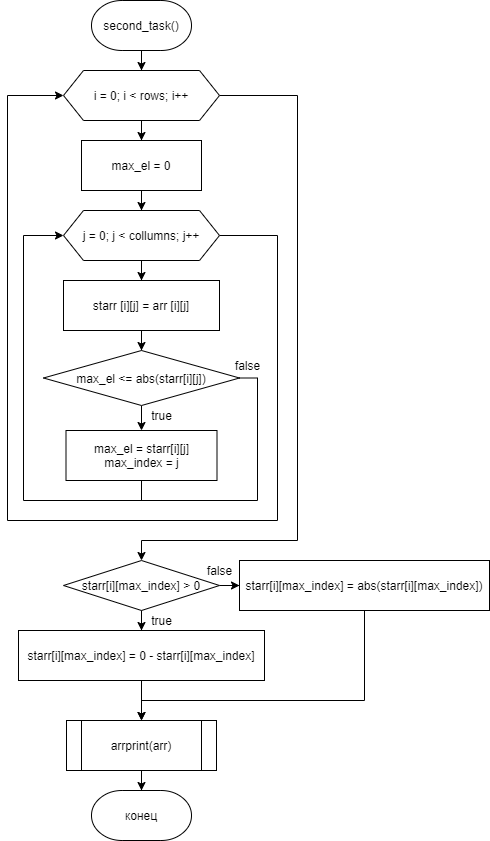

The diagram above was exported from draw.io. Its source (the exported page's mxGraphModel, read from the mxfile embedded in the PNG):
<mxGraphModel dx="1185" dy="721" grid="1" gridSize="10" guides="1" tooltips="1" connect="1" arrows="1" fold="1" page="1" pageScale="1" pageWidth="827" pageHeight="1169" math="0" shadow="0">
  <root>
    <mxCell id="0" />
    <mxCell id="1" parent="0" />
    <mxCell id="Pr5S-_O7P3RR-uvvs0kj-10" style="edgeStyle=orthogonalEdgeStyle;rounded=0;orthogonalLoop=1;jettySize=auto;html=1;entryX=0.5;entryY=0;entryDx=0;entryDy=0;strokeWidth=1;" edge="1" parent="1" source="Pr5S-_O7P3RR-uvvs0kj-1" target="Pr5S-_O7P3RR-uvvs0kj-3">
      <mxGeometry relative="1" as="geometry" />
    </mxCell>
    <mxCell id="Pr5S-_O7P3RR-uvvs0kj-1" value="second_task()" style="strokeWidth=1;html=1;shape=mxgraph.flowchart.terminator;whiteSpace=wrap;" vertex="1" parent="1">
      <mxGeometry x="364" y="230" width="100" height="50" as="geometry" />
    </mxCell>
    <mxCell id="Pr5S-_O7P3RR-uvvs0kj-11" style="edgeStyle=orthogonalEdgeStyle;rounded=0;orthogonalLoop=1;jettySize=auto;html=1;entryX=0.5;entryY=0;entryDx=0;entryDy=0;strokeWidth=1;" edge="1" parent="1" source="Pr5S-_O7P3RR-uvvs0kj-3" target="Pr5S-_O7P3RR-uvvs0kj-5">
      <mxGeometry relative="1" as="geometry" />
    </mxCell>
    <mxCell id="Pr5S-_O7P3RR-uvvs0kj-24" style="edgeStyle=orthogonalEdgeStyle;rounded=0;orthogonalLoop=1;jettySize=auto;html=1;entryX=0.5;entryY=0;entryDx=0;entryDy=0;endArrow=classic;endFill=1;strokeWidth=1;" edge="1" parent="1" source="Pr5S-_O7P3RR-uvvs0kj-3" target="Pr5S-_O7P3RR-uvvs0kj-21">
      <mxGeometry relative="1" as="geometry">
        <Array as="points">
          <mxPoint x="570" y="325" />
          <mxPoint x="570" y="770" />
          <mxPoint x="414" y="770" />
        </Array>
      </mxGeometry>
    </mxCell>
    <mxCell id="Pr5S-_O7P3RR-uvvs0kj-3" value="i = 0; i &amp;lt; rows; i++" style="shape=hexagon;perimeter=hexagonPerimeter2;whiteSpace=wrap;html=1;fixedSize=1;strokeWidth=1;shadow=0;" vertex="1" parent="1">
      <mxGeometry x="336" y="300" width="156" height="50" as="geometry" />
    </mxCell>
    <mxCell id="Pr5S-_O7P3RR-uvvs0kj-13" style="edgeStyle=orthogonalEdgeStyle;rounded=0;orthogonalLoop=1;jettySize=auto;html=1;entryX=0.5;entryY=0;entryDx=0;entryDy=0;strokeWidth=1;" edge="1" parent="1" source="Pr5S-_O7P3RR-uvvs0kj-4" target="Pr5S-_O7P3RR-uvvs0kj-7">
      <mxGeometry relative="1" as="geometry" />
    </mxCell>
    <mxCell id="Pr5S-_O7P3RR-uvvs0kj-18" style="edgeStyle=orthogonalEdgeStyle;rounded=0;orthogonalLoop=1;jettySize=auto;html=1;entryX=0;entryY=0.5;entryDx=0;entryDy=0;endArrow=classic;endFill=1;strokeWidth=1;" edge="1" parent="1" source="Pr5S-_O7P3RR-uvvs0kj-4" target="Pr5S-_O7P3RR-uvvs0kj-3">
      <mxGeometry relative="1" as="geometry">
        <Array as="points">
          <mxPoint x="550" y="465" />
          <mxPoint x="550" y="750" />
          <mxPoint x="280" y="750" />
          <mxPoint x="280" y="325" />
        </Array>
      </mxGeometry>
    </mxCell>
    <mxCell id="Pr5S-_O7P3RR-uvvs0kj-4" value="j = 0; j &amp;lt; collumns; j++" style="shape=hexagon;perimeter=hexagonPerimeter2;whiteSpace=wrap;html=1;fixedSize=1;strokeWidth=1;shadow=0;" vertex="1" parent="1">
      <mxGeometry x="336" y="440" width="156" height="50" as="geometry" />
    </mxCell>
    <mxCell id="Pr5S-_O7P3RR-uvvs0kj-12" style="edgeStyle=orthogonalEdgeStyle;rounded=0;orthogonalLoop=1;jettySize=auto;html=1;strokeWidth=1;" edge="1" parent="1" source="Pr5S-_O7P3RR-uvvs0kj-5" target="Pr5S-_O7P3RR-uvvs0kj-4">
      <mxGeometry relative="1" as="geometry" />
    </mxCell>
    <mxCell id="Pr5S-_O7P3RR-uvvs0kj-5" value="max_el = 0" style="whiteSpace=wrap;html=1;strokeWidth=1;" vertex="1" parent="1">
      <mxGeometry x="354" y="370" width="120" height="50" as="geometry" />
    </mxCell>
    <mxCell id="Pr5S-_O7P3RR-uvvs0kj-14" style="edgeStyle=orthogonalEdgeStyle;rounded=0;orthogonalLoop=1;jettySize=auto;html=1;strokeWidth=1;" edge="1" parent="1" source="Pr5S-_O7P3RR-uvvs0kj-7" target="Pr5S-_O7P3RR-uvvs0kj-8">
      <mxGeometry relative="1" as="geometry" />
    </mxCell>
    <mxCell id="Pr5S-_O7P3RR-uvvs0kj-7" value="starr [i][j] = arr [i][j]" style="whiteSpace=wrap;html=1;strokeWidth=1;shadow=0;" vertex="1" parent="1">
      <mxGeometry x="336" y="510" width="156" height="50" as="geometry" />
    </mxCell>
    <mxCell id="Pr5S-_O7P3RR-uvvs0kj-15" style="edgeStyle=orthogonalEdgeStyle;rounded=0;orthogonalLoop=1;jettySize=auto;html=1;entryX=0.5;entryY=0;entryDx=0;entryDy=0;strokeWidth=1;" edge="1" parent="1" source="Pr5S-_O7P3RR-uvvs0kj-8" target="Pr5S-_O7P3RR-uvvs0kj-9">
      <mxGeometry relative="1" as="geometry" />
    </mxCell>
    <mxCell id="Pr5S-_O7P3RR-uvvs0kj-16" style="edgeStyle=orthogonalEdgeStyle;rounded=0;orthogonalLoop=1;jettySize=auto;html=1;entryX=0;entryY=0.5;entryDx=0;entryDy=0;strokeWidth=1;" edge="1" parent="1" source="Pr5S-_O7P3RR-uvvs0kj-8" target="Pr5S-_O7P3RR-uvvs0kj-4">
      <mxGeometry relative="1" as="geometry">
        <Array as="points">
          <mxPoint x="530" y="607" />
          <mxPoint x="530" y="730" />
          <mxPoint x="296" y="730" />
          <mxPoint x="296" y="465" />
        </Array>
      </mxGeometry>
    </mxCell>
    <mxCell id="Pr5S-_O7P3RR-uvvs0kj-8" value="max_el &lt;= abs(starr[i][j])" style="rhombus;whiteSpace=wrap;html=1;strokeWidth=1;" vertex="1" parent="1">
      <mxGeometry x="316" y="580" width="196" height="55" as="geometry" />
    </mxCell>
    <mxCell id="Pr5S-_O7P3RR-uvvs0kj-17" style="edgeStyle=orthogonalEdgeStyle;rounded=0;orthogonalLoop=1;jettySize=auto;html=1;endArrow=none;endFill=0;strokeWidth=1;" edge="1" parent="1" source="Pr5S-_O7P3RR-uvvs0kj-9">
      <mxGeometry relative="1" as="geometry">
        <mxPoint x="413.9999999999998" y="730" as="targetPoint" />
      </mxGeometry>
    </mxCell>
    <mxCell id="Pr5S-_O7P3RR-uvvs0kj-9" value="&lt;div&gt;max_el = starr[i][j]&lt;/div&gt;&lt;div&gt;&lt;span&gt;max_index = j&lt;/span&gt;&lt;/div&gt;" style="whiteSpace=wrap;html=1;strokeWidth=1;" vertex="1" parent="1">
      <mxGeometry x="338.5" y="660" width="151" height="50" as="geometry" />
    </mxCell>
    <mxCell id="Pr5S-_O7P3RR-uvvs0kj-19" value="true" style="text;html=1;align=center;verticalAlign=middle;resizable=0;points=[];autosize=1;strokeColor=none;fillColor=none;strokeWidth=1;" vertex="1" parent="1">
      <mxGeometry x="414" y="635" width="40" height="20" as="geometry" />
    </mxCell>
    <mxCell id="Pr5S-_O7P3RR-uvvs0kj-20" value="false" style="text;html=1;align=center;verticalAlign=middle;resizable=0;points=[];autosize=1;strokeColor=none;fillColor=none;strokeWidth=1;" vertex="1" parent="1">
      <mxGeometry x="500" y="585" width="40" height="20" as="geometry" />
    </mxCell>
    <mxCell id="Pr5S-_O7P3RR-uvvs0kj-25" style="edgeStyle=orthogonalEdgeStyle;rounded=0;orthogonalLoop=1;jettySize=auto;html=1;entryX=0;entryY=0.5;entryDx=0;entryDy=0;endArrow=classic;endFill=1;strokeWidth=1;" edge="1" parent="1" source="Pr5S-_O7P3RR-uvvs0kj-21" target="Pr5S-_O7P3RR-uvvs0kj-23">
      <mxGeometry relative="1" as="geometry" />
    </mxCell>
    <mxCell id="Pr5S-_O7P3RR-uvvs0kj-26" style="edgeStyle=orthogonalEdgeStyle;rounded=0;orthogonalLoop=1;jettySize=auto;html=1;endArrow=classic;endFill=1;strokeWidth=1;" edge="1" parent="1" source="Pr5S-_O7P3RR-uvvs0kj-21" target="Pr5S-_O7P3RR-uvvs0kj-22">
      <mxGeometry relative="1" as="geometry" />
    </mxCell>
    <mxCell id="Pr5S-_O7P3RR-uvvs0kj-21" value="starr[i][max_index] &amp;gt; 0" style="rhombus;whiteSpace=wrap;html=1;strokeWidth=1;" vertex="1" parent="1">
      <mxGeometry x="336" y="790" width="156" height="50" as="geometry" />
    </mxCell>
    <mxCell id="Pr5S-_O7P3RR-uvvs0kj-31" style="edgeStyle=orthogonalEdgeStyle;rounded=0;orthogonalLoop=1;jettySize=auto;html=1;endArrow=classic;endFill=1;strokeWidth=1;" edge="1" parent="1" source="Pr5S-_O7P3RR-uvvs0kj-22">
      <mxGeometry relative="1" as="geometry">
        <mxPoint x="413.9999999999998" y="950" as="targetPoint" />
      </mxGeometry>
    </mxCell>
    <mxCell id="Pr5S-_O7P3RR-uvvs0kj-22" value="starr[i][max_index] = 0 - starr[i][max_index]" style="whiteSpace=wrap;html=1;strokeWidth=1;" vertex="1" parent="1">
      <mxGeometry x="291" y="860" width="246" height="50" as="geometry" />
    </mxCell>
    <mxCell id="Pr5S-_O7P3RR-uvvs0kj-30" style="edgeStyle=orthogonalEdgeStyle;rounded=0;orthogonalLoop=1;jettySize=auto;html=1;entryX=0.5;entryY=0;entryDx=0;entryDy=0;endArrow=classic;endFill=1;strokeWidth=1;" edge="1" parent="1" source="Pr5S-_O7P3RR-uvvs0kj-23" target="Pr5S-_O7P3RR-uvvs0kj-29">
      <mxGeometry relative="1" as="geometry">
        <Array as="points">
          <mxPoint x="637" y="930" />
          <mxPoint x="414" y="930" />
        </Array>
      </mxGeometry>
    </mxCell>
    <mxCell id="Pr5S-_O7P3RR-uvvs0kj-23" value="starr[i][max_index] = abs(starr[i][max_index])" style="whiteSpace=wrap;html=1;strokeWidth=1;" vertex="1" parent="1">
      <mxGeometry x="512" y="790" width="250" height="50" as="geometry" />
    </mxCell>
    <mxCell id="Pr5S-_O7P3RR-uvvs0kj-36" style="edgeStyle=orthogonalEdgeStyle;rounded=0;orthogonalLoop=1;jettySize=auto;html=1;entryX=0.5;entryY=0;entryDx=0;entryDy=0;entryPerimeter=0;endArrow=classic;endFill=1;strokeWidth=1;" edge="1" parent="1" source="Pr5S-_O7P3RR-uvvs0kj-29" target="Pr5S-_O7P3RR-uvvs0kj-35">
      <mxGeometry relative="1" as="geometry" />
    </mxCell>
    <mxCell id="Pr5S-_O7P3RR-uvvs0kj-29" value="arrprint(arr)" style="shape=process;whiteSpace=wrap;html=1;backgroundOutline=1;strokeWidth=1;" vertex="1" parent="1">
      <mxGeometry x="339" y="950" width="150" height="50" as="geometry" />
    </mxCell>
    <mxCell id="Pr5S-_O7P3RR-uvvs0kj-32" value="true" style="text;html=1;align=center;verticalAlign=middle;resizable=0;points=[];autosize=1;strokeColor=none;fillColor=none;strokeWidth=1;" vertex="1" parent="1">
      <mxGeometry x="414" y="840" width="40" height="20" as="geometry" />
    </mxCell>
    <mxCell id="Pr5S-_O7P3RR-uvvs0kj-33" value="false" style="text;html=1;align=center;verticalAlign=middle;resizable=0;points=[];autosize=1;strokeColor=none;fillColor=none;strokeWidth=1;" vertex="1" parent="1">
      <mxGeometry x="472" y="790" width="40" height="20" as="geometry" />
    </mxCell>
    <mxCell id="Pr5S-_O7P3RR-uvvs0kj-35" value="конец" style="strokeWidth=1;html=1;shape=mxgraph.flowchart.terminator;whiteSpace=wrap;" vertex="1" parent="1">
      <mxGeometry x="364" y="1020" width="100" height="50" as="geometry" />
    </mxCell>
  </root>
</mxGraphModel>